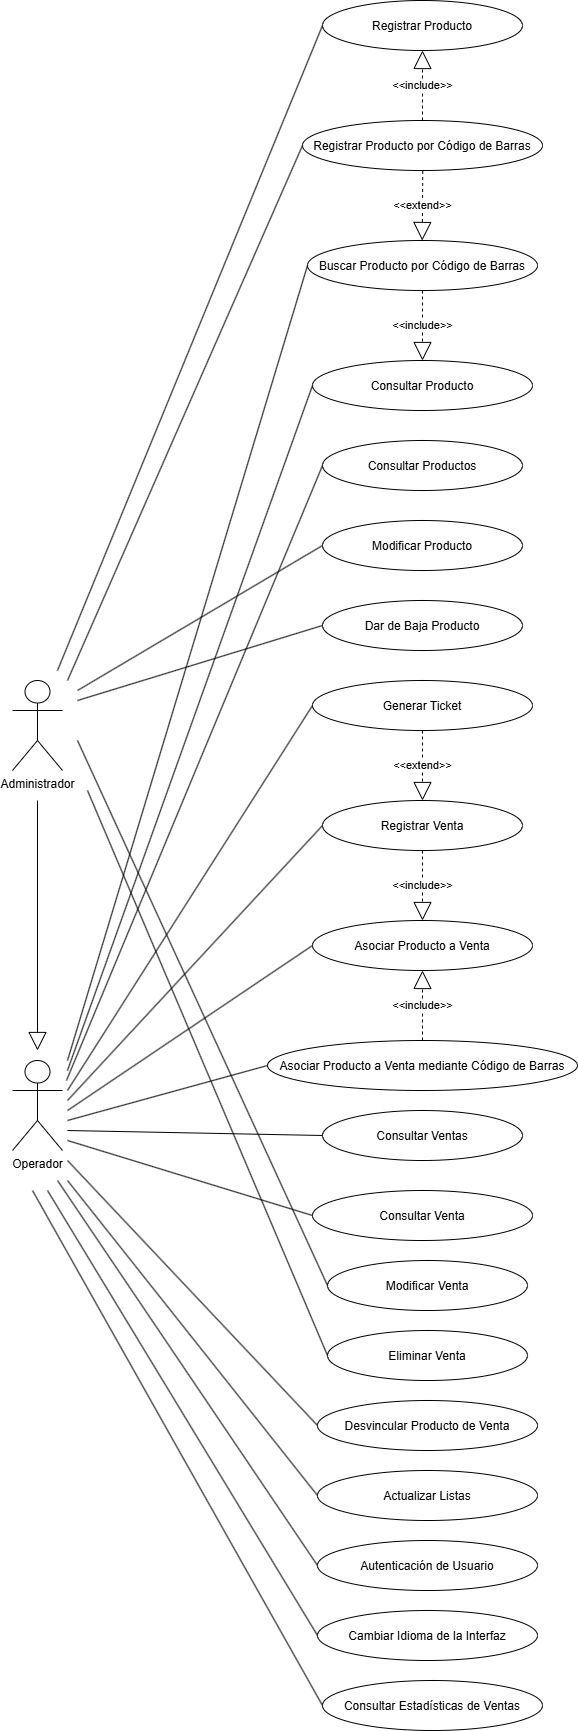

The diagram above was exported from draw.io. Its source (the exported page's mxGraphModel, read from the mxfile embedded in the PNG):
<mxGraphModel dx="1106" dy="603" grid="1" gridSize="10" guides="1" tooltips="1" connect="1" arrows="1" fold="1" page="1" pageScale="1" pageWidth="827" pageHeight="1169" math="0" shadow="0">
  <root>
    <mxCell id="0" />
    <mxCell id="1" parent="0" />
    <mxCell id="qUglyZn6cr6FQy91tYpT-1" parent="1" style="ellipse;" value="Registrar Producto" vertex="1">
      <mxGeometry height="50" width="200" x="450" y="170" as="geometry" />
    </mxCell>
    <mxCell id="qUglyZn6cr6FQy91tYpT-2" parent="1" style="ellipse;" value="Consultar Productos" vertex="1">
      <mxGeometry height="50" width="200" x="450" y="610" as="geometry" />
    </mxCell>
    <mxCell id="qUglyZn6cr6FQy91tYpT-3" parent="1" style="ellipse;" value="Modificar Producto" vertex="1">
      <mxGeometry height="50" width="200" x="450" y="690" as="geometry" />
    </mxCell>
    <mxCell id="qUglyZn6cr6FQy91tYpT-4" parent="1" style="ellipse;" value="Dar de Baja Producto" vertex="1">
      <mxGeometry height="50" width="200" x="450" y="770" as="geometry" />
    </mxCell>
    <mxCell id="qUglyZn6cr6FQy91tYpT-5" parent="1" style="ellipse;" value="Buscar Producto por Código de Barras" vertex="1">
      <mxGeometry height="50" width="230" x="435" y="410" as="geometry" />
    </mxCell>
    <mxCell id="qUglyZn6cr6FQy91tYpT-6" parent="1" style="ellipse;" value="Registrar Producto por Código de Barras" vertex="1">
      <mxGeometry height="50" width="240" x="430" y="290" as="geometry" />
    </mxCell>
    <mxCell id="qUglyZn6cr6FQy91tYpT-7" parent="1" style="ellipse;" value="Consultar Producto" vertex="1">
      <mxGeometry height="50" width="220" x="440" y="530" as="geometry" />
    </mxCell>
    <mxCell id="qUglyZn6cr6FQy91tYpT-8" parent="1" style="ellipse;" value="Registrar Venta" vertex="1">
      <mxGeometry height="50" width="200" x="450" y="970" as="geometry" />
    </mxCell>
    <mxCell id="qUglyZn6cr6FQy91tYpT-9" parent="1" style="ellipse;" value="Consultar Ventas" vertex="1">
      <mxGeometry height="50" width="200" x="450" y="1280" as="geometry" />
    </mxCell>
    <mxCell id="qUglyZn6cr6FQy91tYpT-10" parent="1" style="ellipse;" value="Modificar Venta" vertex="1">
      <mxGeometry height="50" width="200" x="455" y="1430" as="geometry" />
    </mxCell>
    <mxCell id="qUglyZn6cr6FQy91tYpT-11" parent="1" style="ellipse;" value="Eliminar Venta" vertex="1">
      <mxGeometry height="50" width="200" x="455" y="1500" as="geometry" />
    </mxCell>
    <mxCell id="qUglyZn6cr6FQy91tYpT-12" parent="1" style="ellipse;" value="Asociar Producto a Venta mediante Código de Barras" vertex="1">
      <mxGeometry height="50" width="310" x="395" y="1210" as="geometry" />
    </mxCell>
    <mxCell id="qUglyZn6cr6FQy91tYpT-13" parent="1" style="ellipse;" value="Asociar Producto a Venta" vertex="1">
      <mxGeometry height="50" width="220" x="440" y="1090" as="geometry" />
    </mxCell>
    <mxCell id="qUglyZn6cr6FQy91tYpT-14" parent="1" style="ellipse;" value="Desvincular Producto de Venta" vertex="1">
      <mxGeometry height="50" width="220" x="445" y="1570" as="geometry" />
    </mxCell>
    <mxCell id="qUglyZn6cr6FQy91tYpT-15" parent="1" style="ellipse;" value="Generar Ticket" vertex="1">
      <mxGeometry height="50" width="220" x="440" y="850" as="geometry" />
    </mxCell>
    <mxCell id="qUglyZn6cr6FQy91tYpT-16" parent="1" style="ellipse;" value="Consultar Venta" vertex="1">
      <mxGeometry height="50" width="220" x="440" y="1360" as="geometry" />
    </mxCell>
    <mxCell id="qUglyZn6cr6FQy91tYpT-17" parent="1" style="ellipse;" value="Autenticación de Usuario" vertex="1">
      <mxGeometry height="50" width="220" x="445" y="1710" as="geometry" />
    </mxCell>
    <mxCell id="qUglyZn6cr6FQy91tYpT-18" parent="1" style="ellipse;" value="Actualizar Listas" vertex="1">
      <mxGeometry height="50" width="220" x="445" y="1640" as="geometry" />
    </mxCell>
    <mxCell id="qUglyZn6cr6FQy91tYpT-19" parent="1" style="shape=umlActor;verticalLabelPosition=bottom;verticalAlign=top;html=1;outlineConnect=0;" value="Administrador" vertex="1">
      <mxGeometry height="90" width="50" x="140" y="850" as="geometry" />
    </mxCell>
    <mxCell id="qUglyZn6cr6FQy91tYpT-20" parent="1" style="shape=umlActor;verticalLabelPosition=bottom;verticalAlign=top;html=1;outlineConnect=0;" value="Operador" vertex="1">
      <mxGeometry height="90" width="50" x="140" y="1230" as="geometry" />
    </mxCell>
    <mxCell id="qUglyZn6cr6FQy91tYpT-21" parent="1" style="ellipse;" value="Cambiar Idioma de la Interfaz" vertex="1">
      <mxGeometry height="50" width="220" x="445" y="1780" as="geometry" />
    </mxCell>
    <mxCell id="qUglyZn6cr6FQy91tYpT-22" edge="1" parent="1" source="qUglyZn6cr6FQy91tYpT-5" style="endArrow=block;endSize=16;endFill=0;html=1;rounded=0;dashed=1;exitX=0.5;exitY=1;exitDx=0;exitDy=0;entryX=0.5;entryY=0;entryDx=0;entryDy=0;" target="qUglyZn6cr6FQy91tYpT-7" value="&amp;lt;&amp;lt;include&amp;gt;&amp;gt;">
      <mxGeometry relative="1" width="160" as="geometry">
        <mxPoint x="480" y="630" as="sourcePoint" />
        <mxPoint x="640" y="630" as="targetPoint" />
      </mxGeometry>
    </mxCell>
    <mxCell id="qUglyZn6cr6FQy91tYpT-23" edge="1" parent="1" source="qUglyZn6cr6FQy91tYpT-6" style="endArrow=block;endSize=16;endFill=0;html=1;rounded=0;dashed=1;exitX=0.5;exitY=0;exitDx=0;exitDy=0;entryX=0.5;entryY=1;entryDx=0;entryDy=0;" target="qUglyZn6cr6FQy91tYpT-1" value="&amp;lt;&amp;lt;include&amp;gt;&amp;gt;">
      <mxGeometry relative="1" width="160" as="geometry">
        <mxPoint x="665" y="200" as="sourcePoint" />
        <mxPoint x="665" y="290" as="targetPoint" />
      </mxGeometry>
    </mxCell>
    <mxCell id="qUglyZn6cr6FQy91tYpT-24" edge="1" parent="1" source="qUglyZn6cr6FQy91tYpT-8" style="endArrow=block;endSize=16;endFill=0;html=1;rounded=0;dashed=1;exitX=0.5;exitY=1;exitDx=0;exitDy=0;entryX=0.5;entryY=0;entryDx=0;entryDy=0;" target="qUglyZn6cr6FQy91tYpT-13" value="&amp;lt;&amp;lt;include&amp;gt;&amp;gt;">
      <mxGeometry relative="1" width="160" as="geometry">
        <mxPoint x="695" y="1020" as="sourcePoint" />
        <mxPoint x="695" y="940" as="targetPoint" />
      </mxGeometry>
    </mxCell>
    <mxCell id="qUglyZn6cr6FQy91tYpT-25" edge="1" parent="1" source="qUglyZn6cr6FQy91tYpT-15" style="endArrow=block;endSize=16;endFill=0;html=1;rounded=0;dashed=1;exitX=0.5;exitY=1;exitDx=0;exitDy=0;entryX=0.5;entryY=0;entryDx=0;entryDy=0;" target="qUglyZn6cr6FQy91tYpT-8" value="&amp;lt;&amp;lt;extend&amp;gt;&amp;gt;">
      <mxGeometry relative="1" width="160" as="geometry">
        <mxPoint x="795" y="830" as="sourcePoint" />
        <mxPoint x="795" y="750" as="targetPoint" />
      </mxGeometry>
    </mxCell>
    <mxCell id="qUglyZn6cr6FQy91tYpT-26" edge="1" parent="1" source="qUglyZn6cr6FQy91tYpT-12" style="endArrow=block;endSize=16;endFill=0;html=1;rounded=0;dashed=1;exitX=0.5;exitY=0;exitDx=0;exitDy=0;entryX=0.5;entryY=1;entryDx=0;entryDy=0;" target="qUglyZn6cr6FQy91tYpT-13" value="&amp;lt;&amp;lt;include&amp;gt;&amp;gt;">
      <mxGeometry relative="1" width="160" as="geometry">
        <mxPoint x="765" y="920" as="sourcePoint" />
        <mxPoint x="765" y="1010" as="targetPoint" />
      </mxGeometry>
    </mxCell>
    <mxCell id="qUglyZn6cr6FQy91tYpT-27" edge="1" parent="1" style="endArrow=block;endSize=16;endFill=0;html=1;rounded=0;dashed=1;exitX=0.373;exitY=1.011;exitDx=0;exitDy=0;entryX=0.365;entryY=0.001;entryDx=0;entryDy=0;exitPerimeter=0;entryPerimeter=0;" value="&amp;lt;&amp;lt;extend&amp;gt;&amp;gt;">
      <mxGeometry relative="1" width="160" as="geometry">
        <mxPoint x="550.28" y="340.49999999999994" as="sourcePoint" />
        <mxPoint x="549.7099999999998" y="409.99999999999994" as="targetPoint" />
      </mxGeometry>
    </mxCell>
    <mxCell id="qUglyZn6cr6FQy91tYpT-28" edge="1" parent="1" style="endArrow=none;html=1;rounded=0;entryX=0;entryY=0.5;entryDx=0;entryDy=0;" target="qUglyZn6cr6FQy91tYpT-5" value="">
      <mxGeometry height="50" relative="1" width="50" as="geometry">
        <mxPoint x="195" y="1230" as="sourcePoint" />
        <mxPoint x="461.9999999999418" y="482.4000000000233" as="targetPoint" />
      </mxGeometry>
    </mxCell>
    <mxCell id="qUglyZn6cr6FQy91tYpT-29" edge="1" parent="1" style="endArrow=none;html=1;rounded=0;entryX=0;entryY=0.5;entryDx=0;entryDy=0;" target="qUglyZn6cr6FQy91tYpT-7" value="">
      <mxGeometry height="50" relative="1" width="50" as="geometry">
        <mxPoint x="195" y="1240" as="sourcePoint" />
        <mxPoint x="455.0000000000349" y="610.0000000000233" as="targetPoint" />
      </mxGeometry>
    </mxCell>
    <mxCell id="qUglyZn6cr6FQy91tYpT-30" edge="1" parent="1" style="endArrow=none;html=1;rounded=0;entryX=0;entryY=0.5;entryDx=0;entryDy=0;" target="qUglyZn6cr6FQy91tYpT-2" value="">
      <mxGeometry height="50" relative="1" width="50" as="geometry">
        <mxPoint x="194" y="1250" as="sourcePoint" />
        <mxPoint x="450" y="730.0000000000582" as="targetPoint" />
      </mxGeometry>
    </mxCell>
    <mxCell id="qUglyZn6cr6FQy91tYpT-31" edge="1" parent="1" style="endArrow=none;html=1;rounded=0;entryX=0;entryY=0.5;entryDx=0;entryDy=0;" target="qUglyZn6cr6FQy91tYpT-17" value="">
      <mxGeometry height="50" relative="1" width="50" as="geometry">
        <mxPoint x="185" y="1350" as="sourcePoint" />
        <mxPoint x="365" y="1590" as="targetPoint" />
      </mxGeometry>
    </mxCell>
    <mxCell id="qUglyZn6cr6FQy91tYpT-32" edge="1" parent="1" style="endArrow=block;endSize=16;endFill=0;html=1;rounded=0;" value="">
      <mxGeometry relative="1" width="160" as="geometry">
        <mxPoint x="165" y="970" as="sourcePoint" />
        <mxPoint x="165" y="1220" as="targetPoint" />
      </mxGeometry>
    </mxCell>
    <mxCell id="qUglyZn6cr6FQy91tYpT-33" edge="1" parent="1" style="endArrow=none;html=1;rounded=0;entryX=0;entryY=0.5;entryDx=0;entryDy=0;" target="qUglyZn6cr6FQy91tYpT-9" value="">
      <mxGeometry height="50" relative="1" width="50" as="geometry">
        <mxPoint x="195" y="1300" as="sourcePoint" />
        <mxPoint x="325" y="1260" as="targetPoint" />
      </mxGeometry>
    </mxCell>
    <mxCell id="qUglyZn6cr6FQy91tYpT-34" edge="1" parent="1" style="endArrow=none;html=1;rounded=0;entryX=0;entryY=0.5;entryDx=0;entryDy=0;" target="qUglyZn6cr6FQy91tYpT-16" value="">
      <mxGeometry height="50" relative="1" width="50" as="geometry">
        <mxPoint x="195" y="1310" as="sourcePoint" />
        <mxPoint x="455" y="1320" as="targetPoint" />
      </mxGeometry>
    </mxCell>
    <mxCell id="qUglyZn6cr6FQy91tYpT-35" edge="1" parent="1" style="endArrow=none;html=1;rounded=0;entryX=0;entryY=0.5;entryDx=0;entryDy=0;" target="qUglyZn6cr6FQy91tYpT-8" value="">
      <mxGeometry height="50" relative="1" width="50" as="geometry">
        <mxPoint x="195" y="1270" as="sourcePoint" />
        <mxPoint x="570" y="1165" as="targetPoint" />
      </mxGeometry>
    </mxCell>
    <mxCell id="qUglyZn6cr6FQy91tYpT-36" edge="1" parent="1" style="endArrow=none;html=1;rounded=0;entryX=0;entryY=0.5;entryDx=0;entryDy=0;" target="qUglyZn6cr6FQy91tYpT-13" value="">
      <mxGeometry height="50" relative="1" width="50" as="geometry">
        <mxPoint x="195" y="1280" as="sourcePoint" />
        <mxPoint x="590" y="1180" as="targetPoint" />
      </mxGeometry>
    </mxCell>
    <mxCell id="qUglyZn6cr6FQy91tYpT-37" edge="1" parent="1" style="endArrow=none;html=1;rounded=0;entryX=0;entryY=0.5;entryDx=0;entryDy=0;" target="qUglyZn6cr6FQy91tYpT-12" value="">
      <mxGeometry height="50" relative="1" width="50" as="geometry">
        <mxPoint x="195" y="1290" as="sourcePoint" />
        <mxPoint x="590" y="1210" as="targetPoint" />
      </mxGeometry>
    </mxCell>
    <mxCell id="qUglyZn6cr6FQy91tYpT-38" edge="1" parent="1" style="endArrow=none;html=1;rounded=0;entryX=0;entryY=0.5;entryDx=0;entryDy=0;" target="qUglyZn6cr6FQy91tYpT-14" value="">
      <mxGeometry height="50" relative="1" width="50" as="geometry">
        <mxPoint x="195" y="1330" as="sourcePoint" />
        <mxPoint x="570" y="1400" as="targetPoint" />
      </mxGeometry>
    </mxCell>
    <mxCell id="qUglyZn6cr6FQy91tYpT-39" edge="1" parent="1" style="endArrow=none;html=1;rounded=0;entryX=0;entryY=0.5;entryDx=0;entryDy=0;" target="qUglyZn6cr6FQy91tYpT-15" value="">
      <mxGeometry height="50" relative="1" width="50" as="geometry">
        <mxPoint x="195" y="1260" as="sourcePoint" />
        <mxPoint x="590" y="1030" as="targetPoint" />
      </mxGeometry>
    </mxCell>
    <mxCell id="qUglyZn6cr6FQy91tYpT-40" edge="1" parent="1" style="endArrow=none;html=1;rounded=0;entryX=0;entryY=0.5;entryDx=0;entryDy=0;" target="qUglyZn6cr6FQy91tYpT-18" value="">
      <mxGeometry height="50" relative="1" width="50" as="geometry">
        <mxPoint x="195" y="1350" as="sourcePoint" />
        <mxPoint x="245" y="1610" as="targetPoint" />
      </mxGeometry>
    </mxCell>
    <mxCell id="qUglyZn6cr6FQy91tYpT-41" edge="1" parent="1" style="endArrow=none;html=1;rounded=0;entryX=0;entryY=0.5;entryDx=0;entryDy=0;" target="qUglyZn6cr6FQy91tYpT-21" value="">
      <mxGeometry height="50" relative="1" width="50" as="geometry">
        <mxPoint x="175" y="1360" as="sourcePoint" />
        <mxPoint x="460" y="1630" as="targetPoint" />
      </mxGeometry>
    </mxCell>
    <mxCell id="qUglyZn6cr6FQy91tYpT-42" edge="1" parent="1" style="endArrow=none;html=1;rounded=0;entryX=0;entryY=0.5;entryDx=0;entryDy=0;" target="qUglyZn6cr6FQy91tYpT-1" value="">
      <mxGeometry height="50" relative="1" width="50" as="geometry">
        <mxPoint x="185" y="840" as="sourcePoint" />
        <mxPoint x="355" y="460" as="targetPoint" />
      </mxGeometry>
    </mxCell>
    <mxCell id="qUglyZn6cr6FQy91tYpT-43" edge="1" parent="1" style="endArrow=none;html=1;rounded=0;entryX=0;entryY=0.5;entryDx=0;entryDy=0;" target="qUglyZn6cr6FQy91tYpT-6" value="">
      <mxGeometry height="50" relative="1" width="50" as="geometry">
        <mxPoint x="195" y="850" as="sourcePoint" />
        <mxPoint x="560" y="460" as="targetPoint" />
      </mxGeometry>
    </mxCell>
    <mxCell id="qUglyZn6cr6FQy91tYpT-44" edge="1" parent="1" style="endArrow=none;html=1;rounded=0;entryX=0;entryY=0.5;entryDx=0;entryDy=0;" target="qUglyZn6cr6FQy91tYpT-3" value="">
      <mxGeometry height="50" relative="1" width="50" as="geometry">
        <mxPoint x="205" y="860" as="sourcePoint" />
        <mxPoint x="960" y="720" as="targetPoint" />
      </mxGeometry>
    </mxCell>
    <mxCell id="qUglyZn6cr6FQy91tYpT-45" edge="1" parent="1" style="endArrow=none;html=1;rounded=0;entryX=0;entryY=0.5;entryDx=0;entryDy=0;" target="qUglyZn6cr6FQy91tYpT-4" value="">
      <mxGeometry height="50" relative="1" width="50" as="geometry">
        <mxPoint x="205" y="870" as="sourcePoint" />
        <mxPoint x="1000" y="690" as="targetPoint" />
      </mxGeometry>
    </mxCell>
    <mxCell id="qUglyZn6cr6FQy91tYpT-46" edge="1" parent="1" style="endArrow=none;html=1;rounded=0;entryX=0;entryY=0.5;entryDx=0;entryDy=0;" target="qUglyZn6cr6FQy91tYpT-10" value="">
      <mxGeometry height="50" relative="1" width="50" as="geometry">
        <mxPoint x="205" y="910" as="sourcePoint" />
        <mxPoint x="725" y="1170" as="targetPoint" />
      </mxGeometry>
    </mxCell>
    <mxCell id="qUglyZn6cr6FQy91tYpT-47" edge="1" parent="1" style="endArrow=none;html=1;rounded=0;entryX=0;entryY=0.5;entryDx=0;entryDy=0;" target="qUglyZn6cr6FQy91tYpT-11" value="">
      <mxGeometry height="50" relative="1" width="50" as="geometry">
        <mxPoint x="215" y="960" as="sourcePoint" />
        <mxPoint x="1010" y="1070" as="targetPoint" />
      </mxGeometry>
    </mxCell>
    <mxCell id="qUglyZn6cr6FQy91tYpT-48" parent="1" style="ellipse;" value="Consultar Estadísticas de Ventas" vertex="1">
      <mxGeometry height="50" width="220" x="450" y="1850" as="geometry" />
    </mxCell>
    <mxCell id="qUglyZn6cr6FQy91tYpT-49" edge="1" parent="1" style="endArrow=none;html=1;rounded=0;entryX=0;entryY=0.5;entryDx=0;entryDy=0;" target="qUglyZn6cr6FQy91tYpT-48" value="">
      <mxGeometry height="50" relative="1" width="50" as="geometry">
        <mxPoint x="160" y="1360" as="sourcePoint" />
        <mxPoint x="430" y="1805" as="targetPoint" />
      </mxGeometry>
    </mxCell>
  </root>
</mxGraphModel>